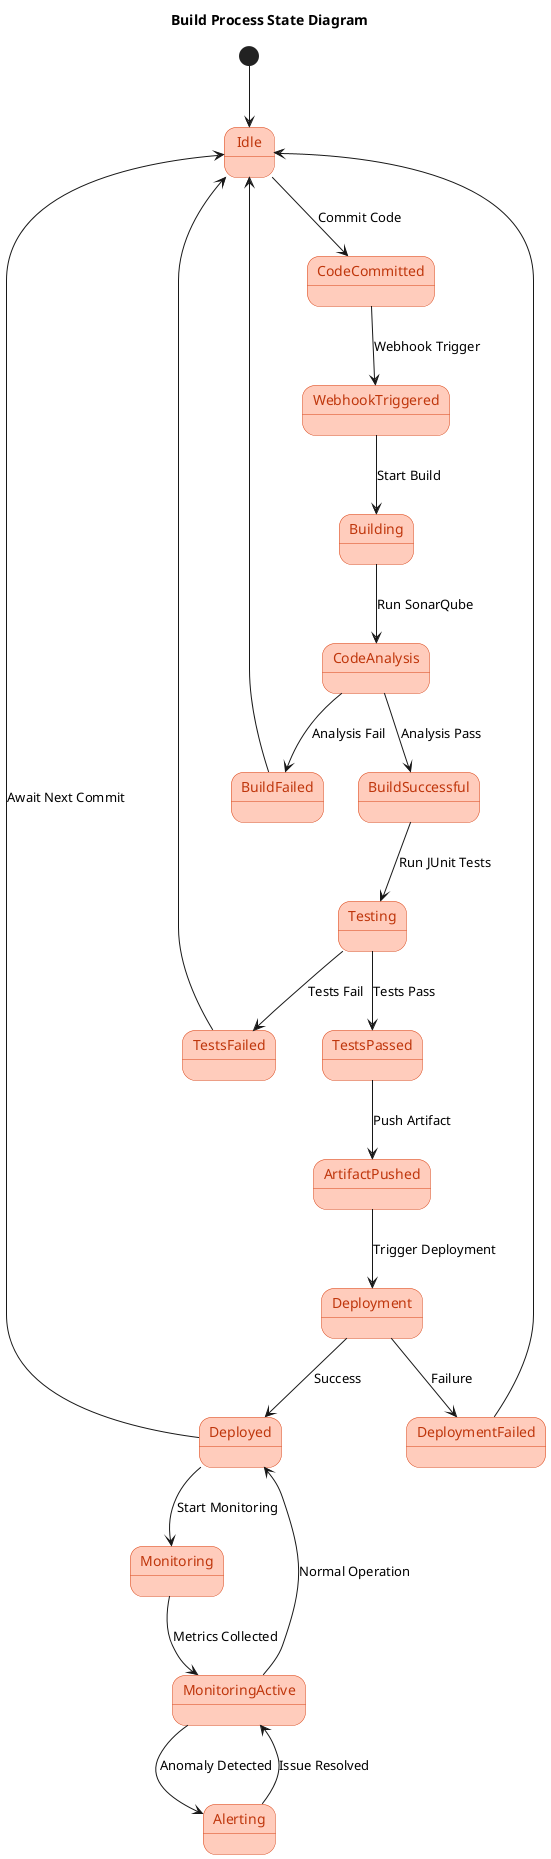

The diagram above was rendered by PlantUML. Its source (embedded in the PNG):
@startuml
skinparam state {
    BackgroundColor #FFCCBC
    BorderColor #D84315
    FontColor #BF360C
}

title Build Process State Diagram

[*] --> Idle

Idle --> CodeCommitted : Commit Code
CodeCommitted --> WebhookTriggered : Webhook Trigger
WebhookTriggered --> Building : Start Build
Building --> CodeAnalysis : Run SonarQube
CodeAnalysis --> BuildSuccessful : Analysis Pass
CodeAnalysis --> BuildFailed : Analysis Fail
BuildSuccessful --> Testing : Run JUnit Tests
Testing --> TestsPassed : Tests Pass
Testing --> TestsFailed : Tests Fail
TestsPassed --> ArtifactPushed : Push Artifact
ArtifactPushed --> Deployment : Trigger Deployment
Deployment --> Deployed : Success
Deployment --> DeploymentFailed : Failure
Deployed --> Monitoring : Start Monitoring
Monitoring --> MonitoringActive : Metrics Collected
MonitoringActive --> Alerting : Anomaly Detected
Alerting --> MonitoringActive : Issue Resolved
MonitoringActive --> Deployed : Normal Operation
Deployed --> Idle : Await Next Commit

BuildFailed --> Idle
TestsFailed --> Idle
DeploymentFailed --> Idle

@enduml